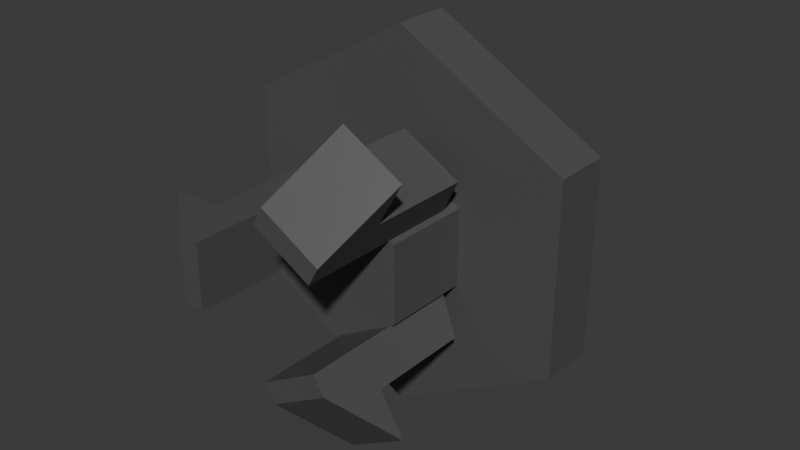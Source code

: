 # Source: 24_0_bushing_clip.blend  (saved by Blender 4.3.34; exported with 4.5.12 LTS)
import bpy
from mathutils import Matrix  # noqa: F401  (used for matrix-valued properties, if any)

bpy.ops.wm.read_factory_settings(use_empty=True)
scene = bpy.context.scene
scene.name = 'Scene'

# ---- materials (node trees are filled in below, after node groups)
mat_gray = bpy.data.materials.new('gray')

# ---- material node trees
mat_gray.use_nodes = True; mat_gray.node_tree.nodes.clear()
_N = mat_gray.node_tree.nodes; _L = mat_gray.node_tree.links
n0 = _N.new('ShaderNodeBsdfPrincipled'); n0.name = 'Principled BSDF'; n0.location = (10, 300)
n0.inputs[0].default_value = (0.08398, 0.08398, 0.08398, 1.0)
n1 = _N.new('ShaderNodeOutputMaterial'); n1.name = 'Material Output'; n1.location = (300, 300)
_L.new(n0.outputs[0], n1.inputs[0])
n1.is_active_output = True

# ---- world
world_world = bpy.data.worlds.new('World'); scene.world = world_world
world_world.use_nodes = True; world_world.node_tree.nodes.clear()
_N = world_world.node_tree.nodes; _L = world_world.node_tree.links
n0 = _N.new('ShaderNodeOutputWorld'); n0.name = 'World Output'; n0.location = (300, 300)
n1 = _N.new('ShaderNodeBackground'); n1.name = 'Background'; n1.location = (10, 300)
n1.inputs[0].default_value = (0.05088, 0.05088, 0.05088, 1.0)
_L.new(n1.outputs[0], n0.inputs[0])
n0.is_active_output = True
world_world.color = (0.05088, 0.05088, 0.05088)
world_world.sun_shadow_jitter_overblur = 0.0

# ---- meshes
me_cube_002 = bpy.data.meshes.new('Cube.002')
me_cube_002.from_pydata([(0.9934, -2.861, -0.6503), (0.07544, -2.861, -1.18), (0.9934, -0.337, -0.6503), (0.07544, -0.337, -1.18), (0.4054, -0.337, -1.752), (1.323, -0.337, -1.222), (0.9934, -0.2166, -0.6503), (0.07544, -0.2166, -1.18), (0.9934, -1.951, -0.6503), (1.323, -1.951, -1.222), (0.4054, -1.951, -1.752), (0.07544, -1.951, -1.18), (0.7854, -1.951, -2.41), (1.703, -1.951, -1.88), (0.7854, -1.951, -2.41), (0.2385, -2.861, -1.463), (1.156, -2.861, -0.9327), (1.703, -1.951, -1.88), (0.07544, -2.884, 1.18), (0.9934, -2.884, 0.6497), (0.07544, -0.3605, 1.18), (0.9934, -0.3605, 0.6497), (1.323, -0.3605, 1.221), (0.4054, -0.3605, 1.751), (0.07544, -0.24, 1.18), (0.9934, -0.24, 0.6497), (0.07544, -1.974, 1.18), (0.4054, -1.974, 1.751), (1.323, -1.974, 1.221), (0.9934, -1.974, 0.6497), (1.703, -1.974, 1.879), (0.7854, -1.974, 2.409), (1.703, -1.974, 1.879), (1.156, -2.884, 0.9321), (0.2385, -2.884, 1.462), (0.7854, -1.974, 2.409), (-1.06, -2.884, -0.5245), (-1.06, -2.884, 0.5355), (-1.06, -0.3605, -0.5245), (-1.06, -0.3605, 0.5355), (-1.72, -0.3605, 0.5355), (-1.72, -0.3605, -0.5245), (-1.06, -0.24, -0.5245), (-1.06, -0.24, 0.5355), (-1.06, -1.974, -0.5245), (-1.72, -1.974, -0.5245), (-1.72, -1.974, 0.5355), (-1.06, -1.974, 0.5355), (-2.48, -1.974, 0.5355), (-2.48, -1.974, -0.5245), (-2.48, -1.974, 0.5355), (-1.387, -2.884, 0.5355), (-1.387, -2.884, -0.5245), (-2.48, -1.974, -0.5245), (-0.0005715, 0.0217, -3.04), (-0.0005715, 0.9417, -3.04), (2.684, 0.0217, -1.52), (2.684, 0.9417, -1.52), (2.684, 0.0217, 1.52), (2.684, 0.9417, 1.52), (-0.0005715, 0.0217, 3.04), (-0.0005715, 0.9417, 3.04), (-2.686, 0.0217, 1.52), (-2.686, 0.9417, 1.52), (-2.686, 0.0217, -1.52), (-2.686, 0.9417, -1.52), (-0.0005715, -1.378, -1.22), (-0.0005715, 0.0217, -1.22), (1.069, -1.378, -0.6103), (1.069, 0.0217, -0.6103), (1.069, -1.378, 0.6097), (1.069, 0.0217, 0.6097), (-0.0005715, -1.378, 1.22), (-0.0005715, 0.0217, 1.22), (-1.071, -1.378, 0.6097), (-1.071, 0.0217, 0.6097), (-1.071, -1.378, -0.6103), (-1.071, 0.0217, -0.6103), (-0.0005714, 1.0, 0.9997), (0.2582, 1.0, 0.9656), (0.4994, 1.0, 0.8657), (0.7065, 1.0, 0.7068), (0.8655, 1.0, 0.4997), (0.9654, 1.0, 0.2585), (0.9994, 1.0, -0.0003298), (0.9654, 1.0, -0.2591), (0.8655, 1.0, -0.5003), (0.7065, 1.0, -0.7074), (0.4994, 1.0, -0.8664), (0.2582, 1.0, -0.9663), (-0.0005714, 1.0, -1.0), (-0.2594, 1.0, -0.9663), (-0.5006, 1.0, -0.8664), (-0.7077, 1.0, -0.7074), (-0.8666, 1.0, -0.5003), (-0.9665, 1.0, -0.2591), (-1.001, 1.0, -0.0003298), (-0.9665, 1.0, 0.2585), (-0.8666, 1.0, 0.4997), (-0.7077, 1.0, 0.7068), (-0.5006, 1.0, 0.8657), (-0.2594, 1.0, 0.9656), (-0.0005714, 2.942, 1.1), (-0.0005714, 0.9417, 1.1), (0.2841, 2.942, 1.062), (0.2841, 0.9417, 1.062), (0.5494, 2.942, 0.9523), (0.5494, 0.9417, 0.9523), (0.7772, 2.942, 0.7775), (0.7772, 0.9417, 0.7775), (0.9521, 2.942, 0.5497), (0.9521, 0.9417, 0.5497), (1.062, 2.942, 0.2844), (1.062, 0.9417, 0.2844), (1.099, 2.942, -0.0003296), (1.099, 0.9417, -0.0003298), (1.062, 2.942, -0.285), (1.062, 0.9417, -0.285), (0.9521, 2.942, -0.5503), (0.9521, 0.9417, -0.5503), (0.7772, 2.942, -0.7781), (0.7772, 0.9417, -0.7781), (0.5494, 2.942, -0.953), (0.5494, 0.9417, -0.953), (0.2841, 2.942, -1.063), (0.2841, 0.9417, -1.063), (-0.0005714, 2.942, -1.1), (-0.0005714, 0.9417, -1.1), (-0.2853, 2.942, -1.063), (-0.2853, 0.9417, -1.063), (-0.5506, 2.942, -0.953), (-0.5506, 0.9417, -0.953), (-0.7784, 2.942, -0.7781), (-0.7784, 0.9417, -0.7781), (-0.9532, 2.942, -0.5503), (-0.9532, 0.9417, -0.5503), (-1.063, 2.942, -0.285), (-1.063, 0.9417, -0.285), (-1.101, 2.942, -0.0003296), (-1.101, 0.9417, -0.0003298), (-1.063, 2.942, 0.2844), (-1.063, 0.9417, 0.2844), (-0.9532, 2.942, 0.5497), (-0.9532, 0.9417, 0.5497), (-0.7784, 2.942, 0.7775), (-0.7784, 0.9417, 0.7775), (-0.5506, 2.942, 0.9523), (-0.5506, 0.9417, 0.9523), (-0.2853, 2.942, 1.062), (-0.2853, 0.9417, 1.062), (-0.5006, 2.942, -0.8664), (-0.7077, 2.942, -0.7074), (0.9994, 2.942, -0.0003297), (0.9654, 2.942, -0.2591), (0.8655, 2.942, -0.5003), (-0.9665, 2.942, -0.2591), (0.9654, 2.942, 0.2585), (0.4994, 2.942, -0.8664), (-0.9665, 2.942, 0.2585), (0.2582, 2.942, -0.9663), (0.7065, 2.942, -0.7074), (0.8655, 2.942, 0.4997), (0.7065, 2.942, 0.7068), (-0.8666, 2.942, -0.5003), (-0.8666, 2.942, 0.4997), (-1.001, 2.942, -0.0003297), (-0.0005714, 2.942, -1.0), (-0.2594, 2.942, -0.9663), (0.2582, 2.942, 0.9656), (-0.0005714, 2.942, 0.9997), (-0.7077, 2.942, 0.7068), (-0.5006, 2.942, 0.8657), (-0.2594, 2.942, 0.9656), (0.4994, 2.942, 0.8657)], [], [(7, 4, 3), (0, 16, 17, 13, 9, 8), (8, 11, 1, 0), (2, 5, 6), (6, 7, 3, 2), (8, 9, 5, 2), (5, 4, 7, 6), (4, 5, 9, 10), (2, 3, 11, 8), (3, 4, 10, 11), (1, 15, 16, 0), (10, 9, 13, 12), (12, 13, 17, 14), (14, 17, 16, 15), (10, 12, 14, 15, 1, 11), (25, 22, 21), (18, 34, 35, 31, 27, 26), (26, 29, 19, 18), (20, 23, 24), (24, 25, 21, 20), (26, 27, 23, 20), (23, 22, 25, 24), (22, 23, 27, 28), (20, 21, 29, 26), (21, 22, 28, 29), (19, 33, 34, 18), (28, 27, 31, 30), (30, 31, 35, 32), (32, 35, 34, 33), (28, 30, 32, 33, 19, 29), (43, 40, 39), (36, 52, 53, 49, 45, 44), (44, 47, 37, 36), (38, 41, 42), (42, 43, 39, 38), (44, 45, 41, 38), (41, 40, 43, 42), (40, 41, 45, 46), (38, 39, 47, 44), (39, 40, 46, 47), (37, 51, 52, 36), (46, 45, 49, 48), (48, 49, 53, 50), (50, 53, 52, 51), (46, 48, 50, 51, 37, 47), (54, 55, 57, 56), (62, 63, 65, 64), (58, 59, 61, 60), (60, 61, 63, 62), (57, 55, 65, 63, 61, 59), (64, 65, 55, 54), (54, 56, 58, 60, 62, 64), (66, 67, 69, 68), (68, 69, 71, 70), (70, 71, 73, 72), (72, 73, 75, 74), (69, 67, 77, 75, 73, 71), (74, 75, 77, 76), (76, 77, 67, 66), (66, 68, 70, 72, 74, 76), (56, 57, 59, 58), (79, 80, 81, 82, 83, 84, 85, 86, 87, 88, 89, 90, 91, 92, 93, 94, 95, 96, 97, 98, 99, 100, 101, 78), (102, 103, 105, 104), (104, 105, 107, 106), (106, 107, 109, 108), (108, 109, 111, 110), (110, 111, 113, 112), (112, 113, 115, 114), (114, 115, 117, 116), (116, 117, 119, 118), (118, 119, 121, 120), (120, 121, 123, 122), (122, 123, 125, 124), (124, 125, 127, 126), (126, 127, 129, 128), (128, 129, 131, 130), (130, 131, 133, 132), (132, 133, 135, 134), (134, 135, 137, 136), (136, 137, 139, 138), (138, 139, 141, 140), (140, 141, 143, 142), (142, 143, 145, 144), (144, 145, 147, 146), (105, 103, 149, 147, 145, 143, 141, 139, 137, 135, 133, 131, 129, 127, 125, 123, 121, 119, 117, 115, 113, 111, 109, 107), (146, 147, 149, 148), (148, 149, 103, 102), (102, 104, 106, 108, 110, 112, 114, 152, 156, 161, 162, 173, 168, 169, 172, 171, 170, 164, 158, 165, 138, 140, 142, 144, 146, 148), (153, 85, 84, 152), (162, 81, 80, 173), (152, 84, 83, 156), (154, 86, 85, 153), (161, 82, 81, 162), (170, 99, 98, 164), (169, 78, 101, 172), (160, 87, 86, 154), (165, 96, 95, 155), (159, 89, 88, 157), (157, 88, 87, 160), (163, 94, 93, 151), (138, 165, 155, 163, 151, 150, 167, 166, 159, 157, 160, 154, 153, 152, 114, 116, 118, 120, 122, 124, 126, 128, 130, 132, 134, 136), (166, 90, 89, 159), (151, 93, 92, 150), (164, 98, 97, 158), (168, 79, 78, 169), (158, 97, 96, 165), (171, 100, 99, 170), (155, 95, 94, 163), (173, 80, 79, 168), (167, 91, 90, 166), (150, 92, 91, 167), (172, 101, 100, 171), (156, 83, 82, 161)])
_uv = me_cube_002.uv_layers.new(name='UVMap')
_uv.uv.foreach_set('vector', [0.375, 0.5, 0.625, 0.5069, 0.375, 0.5069, 0.375, 0.0, 0.4324, 0.0, 0.625, 0.05212, 0.625, 0.05212, 0.625, 0.05212, 0.375, 0.05212, 0.125, 0.6979, 0.375, 0.6979, 0.375, 0.75, 0.125, 0.75, 0.375, 0.2431, 0.625, 0.2431, 0.375, 0.25, 0.125, 0.5, 0.375, 0.5, 0.375, 0.5069, 0.125, 0.5069, 0.375, 0.05212, 0.625, 0.05212, 0.625, 0.2431, 0.375, 0.2431, 0.625, 0.25, 0.625, 0.5, 0.375, 0.5, 0.375, 0.25, 0.625, 0.5069, 0.875, 0.5069, 0.875, 0.6979, 0.625, 0.6979, 0.125, 0.5069, 0.375, 0.5069, 0.375, 0.6979, 0.125, 0.6979, 0.375, 0.5069, 0.625, 0.5069, 0.625, 0.6979, 0.375, 0.6979, 0.375, 0.75, 0.4324, 0.75, 0.4324, 1.0, 0.375, 1.0, 0.625, 0.6979, 0.875, 0.6979, 0.875, 0.6979, 0.625, 0.6979, 0.625, 0.6979, 0.875, 0.6979, 0.875, 0.6979, 0.625, 0.6979, 0.625, 0.75, 0.625, 1.0, 0.4324, 1.0, 0.4324, 0.75, 0.625, 0.6979, 0.625, 0.6979, 0.625, 0.6979, 0.4324, 0.75, 0.375, 0.75, 0.375, 0.6979, 0.375, 0.5, 0.625, 0.5069, 0.375, 0.5069, 0.375, 0.0, 0.4324, 0.0, 0.625, 0.05212, 0.625, 0.05212, 0.625, 0.05212, 0.375, 0.05212, 0.125, 0.6979, 0.375, 0.6979, 0.375, 0.75, 0.125, 0.75, 0.375, 0.2431, 0.625, 0.2431, 0.375, 0.25, 0.125, 0.5, 0.375, 0.5, 0.375, 0.5069, 0.125, 0.5069, 0.375, 0.05212, 0.625, 0.05212, 0.625, 0.2431, 0.375, 0.2431, 0.625, 0.25, 0.625, 0.5, 0.375, 0.5, 0.375, 0.25, 0.625, 0.5069, 0.875, 0.5069, 0.875, 0.6979, 0.625, 0.6979, 0.125, 0.5069, 0.375, 0.5069, 0.375, 0.6979, 0.125, 0.6979, 0.375, 0.5069, 0.625, 0.5069, 0.625, 0.6979, 0.375, 0.6979, 0.375, 0.75, 0.4324, 0.75, 0.4324, 1.0, 0.375, 1.0, 0.625, 0.6979, 0.875, 0.6979, 0.875, 0.6979, 0.625, 0.6979, 0.625, 0.6979, 0.875, 0.6979, 0.875, 0.6979, 0.625, 0.6979, 0.625, 0.75, 0.625, 1.0, 0.4324, 1.0, 0.4324, 0.75, 0.625, 0.6979, 0.625, 0.6979, 0.625, 0.6979, 0.4324, 0.75, 0.375, 0.75, 0.375, 0.6979, 0.375, 0.5, 0.625, 0.5069, 0.375, 0.5069, 0.375, 0.0, 0.4324, 0.0, 0.625, 0.05212, 0.625, 0.05212, 0.625, 0.05212, 0.375, 0.05212, 0.125, 0.6979, 0.375, 0.6979, 0.375, 0.75, 0.125, 0.75, 0.375, 0.2431, 0.625, 0.2431, 0.375, 0.25, 0.125, 0.5, 0.375, 0.5, 0.375, 0.5069, 0.125, 0.5069, 0.375, 0.05212, 0.625, 0.05212, 0.625, 0.2431, 0.375, 0.2431, 0.625, 0.25, 0.625, 0.5, 0.375, 0.5, 0.375, 0.25, 0.625, 0.5069, 0.875, 0.5069, 0.875, 0.6979, 0.625, 0.6979, 0.125, 0.5069, 0.375, 0.5069, 0.375, 0.6979, 0.125, 0.6979, 0.375, 0.5069, 0.625, 0.5069, 0.625, 0.6979, 0.375, 0.6979, 0.375, 0.75, 0.4324, 0.75, 0.4324, 1.0, 0.375, 1.0, 0.625, 0.6979, 0.875, 0.6979, 0.875, 0.6979, 0.625, 0.6979, 0.625, 0.6979, 0.875, 0.6979, 0.875, 0.6979, 0.625, 0.6979, 0.625, 0.75, 0.625, 1.0, 0.4324, 1.0, 0.4324, 0.75, 0.625, 0.6979, 0.625, 0.6979, 0.625, 0.6979, 0.4324, 0.75, 0.375, 0.75, 0.375, 0.6979, 1.0, 0.5, 1.0, 1.0, 0.8333, 1.0, 0.8333, 0.5, 0.5422, 0.13, 0.04215, 0.13, 0.1667, 1.0, 0.5422, 0.37, 0.6667, 0.5, 0.6667, 1.0, 0.5, 1.0, 0.5, 0.5, 0.5, 0.5, 0.5, 1.0, 0.3333, 1.0, 0.3333, 0.5, 0.4578, 0.37, 0.25, 0.49, 0.04215, 0.37, 0.04215, 0.13, 0.25, 0.01, 0.4578, 0.13, 0.1667, 0.5, 0.1667, 1.0, -8.941e-08, 1.0, -8.941e-08, 0.5, 0.75, 0.49, 0.9578, 0.37, 0.9578, 0.13, 0.75, 0.01, 0.5422, 0.13, 0.5422, 0.37, 1.0, 0.5, 1.0, 1.0, 0.8333, 1.0, 0.8333, 0.5, 0.8333, 0.5, 0.8333, 1.0, 0.6667, 1.0, 0.6667, 0.5, 0.6667, 0.5, 0.6667, 1.0, 0.5, 1.0, 0.5, 0.5, 0.5, 0.5, 0.5, 1.0, 0.3333, 1.0, 0.3333, 0.5, 0.4578, 0.37, 0.25, 0.49, 0.04215, 0.37, 0.04215, 0.13, 0.25, 0.01, 0.4578, 0.13, 0.3333, 0.5, 0.3333, 1.0, 0.1667, 1.0, 0.1667, 0.5, 0.1667, 0.5, 0.1667, 1.0, -8.941e-08, 1.0, -8.941e-08, 0.5, 0.75, 0.49, 0.9578, 0.37, 0.9578, 0.13, 0.75, 0.01, 0.5422, 0.13, 0.5422, 0.37, 0.9578, 0.37, 0.4578, 0.37, 0.6667, 1.0, 0.9578, 0.13, 0.3121, 0.4818, 0.37, 0.4578, 0.4197, 0.4197, 0.4578, 0.37, 0.4818, 0.3121, 0.49, 0.25, 0.4818, 0.1879, 0.4578, 0.13, 0.4197, 0.08029, 0.37, 0.04215, 0.3121, 0.01818, 0.25, 0.01, 0.1879, 0.01818, 0.13, 0.04215, 0.08029, 0.08029, 0.04215, 0.13, 0.01818, 0.1879, 0.01, 0.25, 0.01818, 0.3121, 0.04215, 0.37, 0.08029, 0.4197, 0.13, 0.4578, 0.1879, 0.4818, 0.25, 0.49, 1.0, 0.5, 1.0, 1.0, 0.9583, 1.0, 0.9583, 0.5, 0.9583, 0.5, 0.9583, 1.0, 0.9167, 1.0, 0.9167, 0.5, 0.9167, 0.5, 0.9167, 1.0, 0.875, 1.0, 0.875, 0.5, 0.875, 0.5, 0.875, 1.0, 0.8333, 1.0, 0.8333, 0.5, 0.8333, 0.5, 0.8333, 1.0, 0.7917, 1.0, 0.7917, 0.5, 0.7917, 0.5, 0.7917, 1.0, 0.75, 1.0, 0.75, 0.5, 0.75, 0.5, 0.75, 1.0, 0.7083, 1.0, 0.7083, 0.5, 0.7083, 0.5, 0.7083, 1.0, 0.6667, 1.0, 0.6667, 0.5, 0.6667, 0.5, 0.6667, 1.0, 0.625, 1.0, 0.625, 0.5, 0.625, 0.5, 0.625, 1.0, 0.5833, 1.0, 0.5833, 0.5, 0.5833, 0.5, 0.5833, 1.0, 0.5417, 1.0, 0.5417, 0.5, 0.5417, 0.5, 0.5417, 1.0, 0.5, 1.0, 0.5, 0.5, 0.5, 0.5, 0.5, 1.0, 0.4583, 1.0, 0.4583, 0.5, 0.4583, 0.5, 0.4583, 1.0, 0.4167, 1.0, 0.4167, 0.5, 0.4167, 0.5, 0.4167, 1.0, 0.375, 1.0, 0.375, 0.5, 0.375, 0.5, 0.375, 1.0, 0.3333, 1.0, 0.3333, 0.5, 0.3333, 0.5, 0.3333, 1.0, 0.2917, 1.0, 0.2917, 0.5, 0.2917, 0.5, 0.2917, 1.0, 0.25, 1.0, 0.25, 0.5, 0.25, 0.5, 0.25, 1.0, 0.2083, 1.0, 0.2083, 0.5, 0.2083, 0.5, 0.2083, 1.0, 0.1667, 1.0, 0.1667, 0.5, 0.1667, 0.5, 0.1667, 1.0, 0.125, 1.0, 0.125, 0.5, 0.125, 0.5, 0.125, 1.0, 0.08333, 1.0, 0.08333, 0.5, 0.3121, 0.4818, 0.25, 0.49, 0.1879, 0.4818, 0.13, 0.4578, 0.08029, 0.4197, 0.04215, 0.37, 0.01818, 0.3121, 0.01, 0.25, 0.01818, 0.1879, 0.04215, 0.13, 0.08029, 0.08029, 0.13, 0.04215, 0.1879, 0.01818, 0.25, 0.01, 0.3121, 0.01818, 0.37, 0.04215, 0.4197, 0.08029, 0.4578, 0.13, 0.4818, 0.1879, 0.49, 0.25, 0.4818, 0.3121, 0.4578, 0.37, 0.4197, 0.4197, 0.37, 0.4578, 0.08333, 0.5, 0.08333, 1.0, 0.04167, 1.0, 0.04167, 0.5, 0.04167, 0.5, 0.04167, 1.0, -1.863e-07, 1.0, -1.863e-07, 0.5, 0.75, 0.49, 0.8121, 0.4818, 0.87, 0.4578, 0.9197, 0.4197, 0.9578, 0.37, 0.9818, 0.3121, 0.99, 0.25, 0.9682, 0.25, 0.9607, 0.3065, 0.939, 0.3591, 0.9043, 0.4043, 0.8591, 0.439, 0.8065, 0.4607, 0.75, 0.4682, 0.6935, 0.4607, 0.6409, 0.439, 0.5957, 0.4043, 0.561, 0.3591, 0.5393, 0.3065, 0.5318, 0.25, 0.51, 0.25, 0.5182, 0.3121, 0.5422, 0.37, 0.5803, 0.4197, 0.63, 0.4578, 0.6879, 0.4818, 0.7083, 0.5147, 0.7083, 1.0, 0.75, 1.0, 0.75, 0.5147, 0.875, 0.5147, 0.875, 1.0, 0.9167, 1.0, 0.9167, 0.5147, 0.75, 0.5147, 0.75, 1.0, 0.7917, 1.0, 0.7917, 0.5147, 0.6667, 0.5147, 0.6667, 1.0, 0.7083, 1.0, 0.7083, 0.5147, 0.8333, 0.5147, 0.8333, 1.0, 0.875, 1.0, 0.875, 0.5147, 0.125, 0.5147, 0.125, 1.0, 0.1667, 1.0, 0.1667, 0.5147, -1.863e-07, 0.5147, -1.863e-07, 1.0, 0.04167, 1.0, 0.04167, 0.5147, 0.625, 0.5147, 0.625, 1.0, 0.6667, 1.0, 0.6667, 0.5147, 0.25, 0.5147, 0.25, 1.0, 0.2917, 1.0, 0.2917, 0.5147, 0.5417, 0.5147, 0.5417, 1.0, 0.5833, 1.0, 0.5833, 0.5147, 0.5833, 0.5147, 0.5833, 1.0, 0.625, 1.0, 0.625, 0.5147, 0.3333, 0.5147, 0.3333, 1.0, 0.375, 1.0, 0.375, 0.5147, 0.51, 0.25, 0.5318, 0.25, 0.5393, 0.1935, 0.561, 0.1409, 0.5957, 0.09572, 0.6409, 0.06105, 0.6935, 0.03925, 0.75, 0.03182, 0.8065, 0.03925, 0.8591, 0.06105, 0.9043, 0.09572, 0.939, 0.1409, 0.9607, 0.1935, 0.9682, 0.25, 0.99, 0.25, 0.9818, 0.1879, 0.9578, 0.13, 0.9197, 0.08029, 0.87, 0.04215, 0.8121, 0.01818, 0.75, 0.01, 0.6879, 0.01818, 0.63, 0.04215, 0.5803, 0.08029, 0.5422, 0.13, 0.5182, 0.1879, 0.5, 0.5147, 0.5, 1.0, 0.5417, 1.0, 0.5417, 0.5147, 0.375, 0.5147, 0.375, 1.0, 0.4167, 1.0, 0.4167, 0.5147, 0.1667, 0.5147, 0.1667, 1.0, 0.2083, 1.0, 0.2083, 0.5147, 0.9583, 0.5147, 0.9583, 1.0, 1.0, 1.0, 1.0, 0.5147, 0.2083, 0.5147, 0.2083, 1.0, 0.25, 1.0, 0.25, 0.5147, 0.08333, 0.5147, 0.08333, 1.0, 0.125, 1.0, 0.125, 0.5147, 0.2917, 0.5147, 0.2917, 1.0, 0.3333, 1.0, 0.3333, 0.5147, 0.9167, 0.5147, 0.9167, 1.0, 0.9583, 1.0, 0.9583, 0.5147, 0.4583, 0.5147, 0.4583, 1.0, 0.5, 1.0, 0.5, 0.5147, 0.4167, 0.5147, 0.4167, 1.0, 0.4583, 1.0, 0.4583, 0.5147, 0.04167, 0.5147, 0.04167, 1.0, 0.08333, 1.0, 0.08333, 0.5147, 0.7917, 0.5147, 0.7917, 1.0, 0.8333, 1.0, 0.8333, 0.5147])
me_cube_002.materials.append(mat_gray)
me_cube_002.update()

# ---- objects
ob_24_0_bushing_clip = bpy.data.objects.new('24_0_bushing_clip', me_cube_002)

# ---- transforms, parenting, visibility, modifiers, constraints
ob_24_0_bushing_clip.location = (0.0, 0.0, 0.0)

# ---- collection membership
scene.collection.objects.link(ob_24_0_bushing_clip)

# ---- scene / render settings (as saved in the file)
scene.frame_start = 1; scene.frame_end = 250; scene.frame_set(1)
scene.render.engine = 'BLENDER_EEVEE_NEXT'
bpy.context.view_layer.update()

# ---- added for rendering (the .blend has no active camera and no usable light): camera, sun
cam_auto = bpy.data.cameras.new('AutoCamera')
cam_auto.lens = 50.0
cam_auto.sensor_width = 36.0
cam_auto.clip_end = 1000.0
ob_auto_camera = bpy.data.objects.new('AutoCamera', cam_auto)
scene.collection.objects.link(ob_auto_camera)
ob_auto_camera.location = (9.23975, -11.0596, 7.39193)
ob_auto_camera.rotation_euler = (1.09748, -7.21219e-08, 0.694738)
scene.camera = ob_auto_camera
light_auto_sun = bpy.data.lights.new('AutoSun', 'SUN')
light_auto_sun.energy = 3.0
light_auto_sun.angle = 0.0523599
ob_auto_sun = bpy.data.objects.new('AutoSun', light_auto_sun)
scene.collection.objects.link(ob_auto_sun)
ob_auto_sun.rotation_euler = (0.872665, 0.174533, 0.523599)
bpy.context.view_layer.update()
